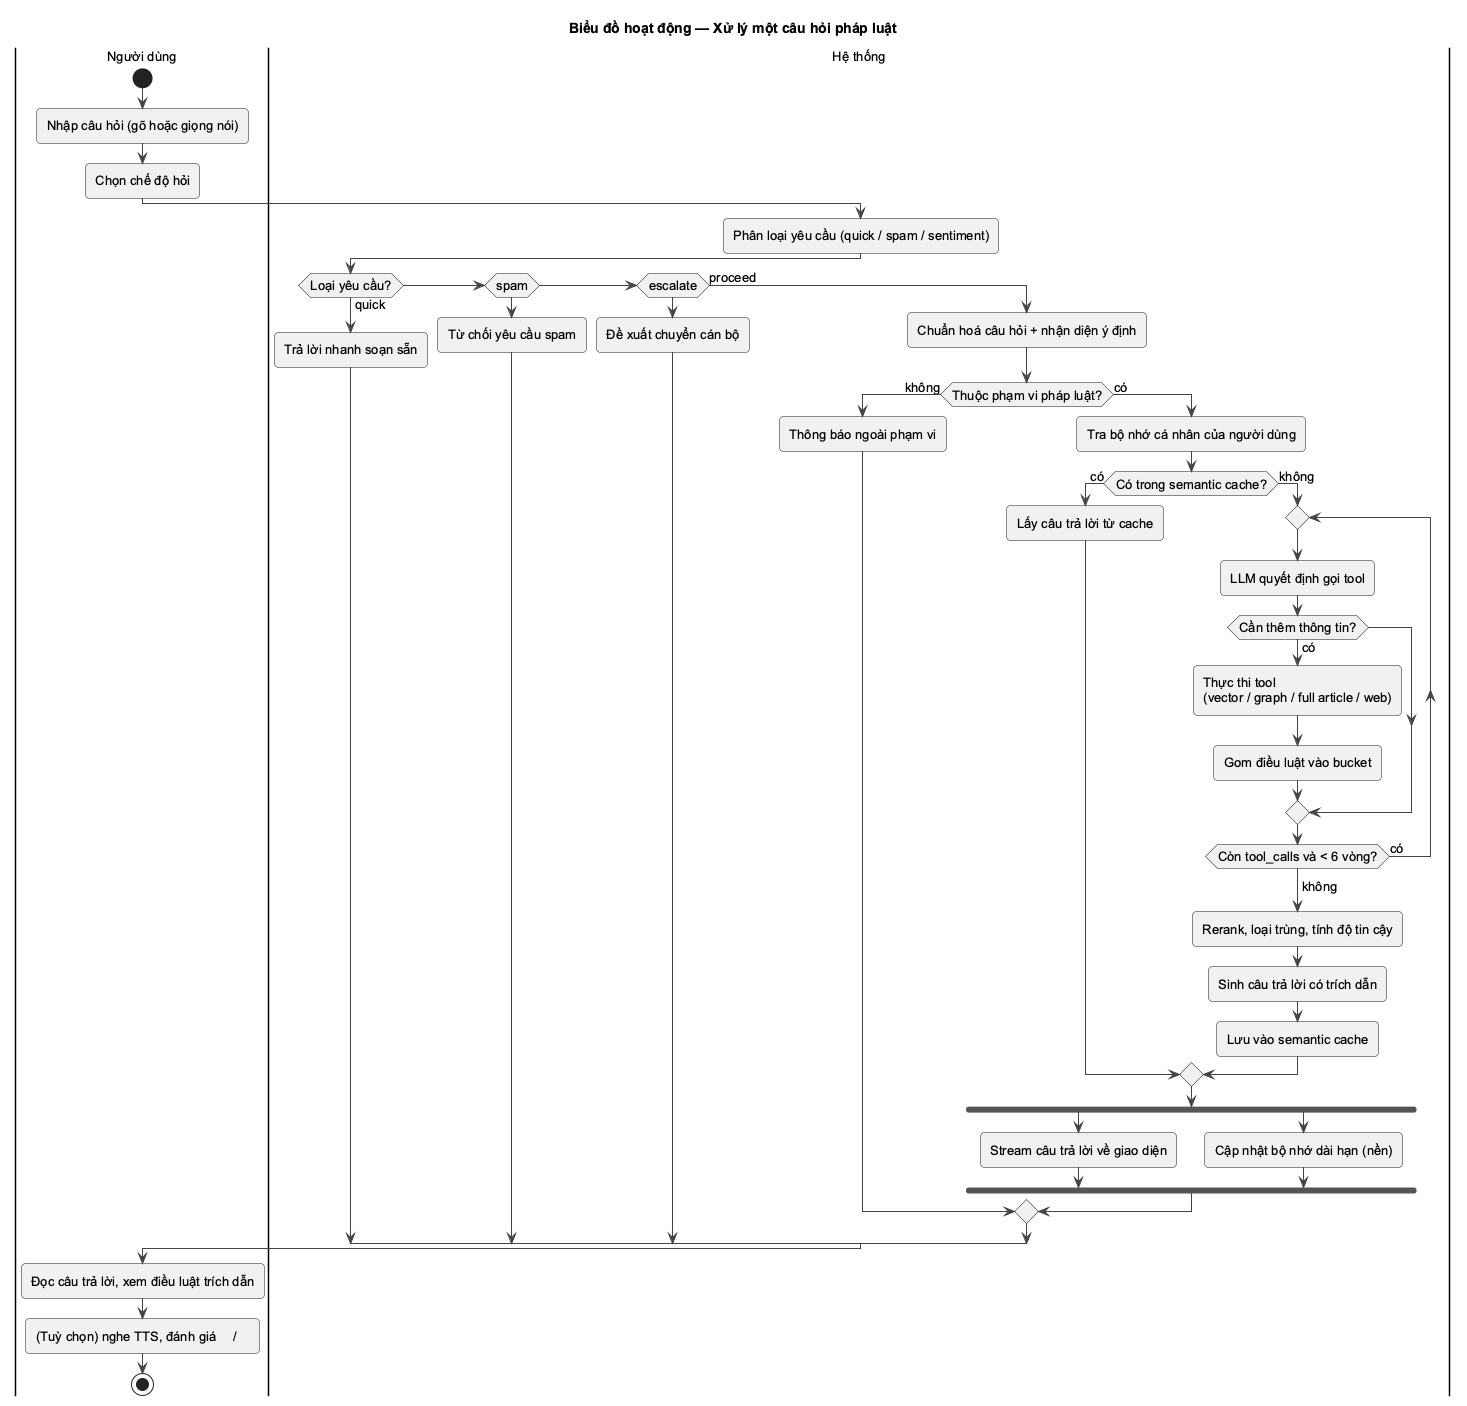

The diagram above was rendered by PlantUML. Its source (embedded in the PNG):
@startuml ACT_XuLyCauHoi
!pragma layout smetana
!include _style.iuml
title Biểu đồ hoạt động — Xử lý một câu hỏi pháp luật

|Người dùng|
start
:Nhập câu hỏi (gõ hoặc giọng nói);
:Chọn chế độ hỏi;
|Hệ thống|
:Phân loại yêu cầu (quick / spam / sentiment);
if (Loại yêu cầu?) then (quick)
  :Trả lời nhanh soạn sẵn;
elseif (spam) then
  :Từ chối yêu cầu spam;
elseif (escalate) then
  :Đề xuất chuyển cán bộ;
else (proceed)
  :Chuẩn hoá câu hỏi + nhận diện ý định;
  if (Thuộc phạm vi pháp luật?) then (không)
    :Thông báo ngoài phạm vi;
  else (có)
    :Tra bộ nhớ cá nhân của người dùng;
    if (Có trong semantic cache?) then (có)
      :Lấy câu trả lời từ cache;
    else (không)
      repeat
        :LLM quyết định gọi tool;
        if (Cần thêm thông tin?) then (có)
          :Thực thi tool
          (vector / graph / full article / web);
          :Gom điều luật vào bucket;
        endif
      repeat while (Còn tool_calls và < 6 vòng?) is (có)
      ->không;
      :Rerank, loại trùng, tính độ tin cậy;
      :Sinh câu trả lời có trích dẫn;
      :Lưu vào semantic cache;
    endif
    fork
      :Stream câu trả lời về giao diện;
    fork again
      :Cập nhật bộ nhớ dài hạn (nền);
    end fork
  endif
endif
|Người dùng|
:Đọc câu trả lời, xem điều luật trích dẫn;
:(Tuỳ chọn) nghe TTS, đánh giá 👍/👎;
stop
@enduml